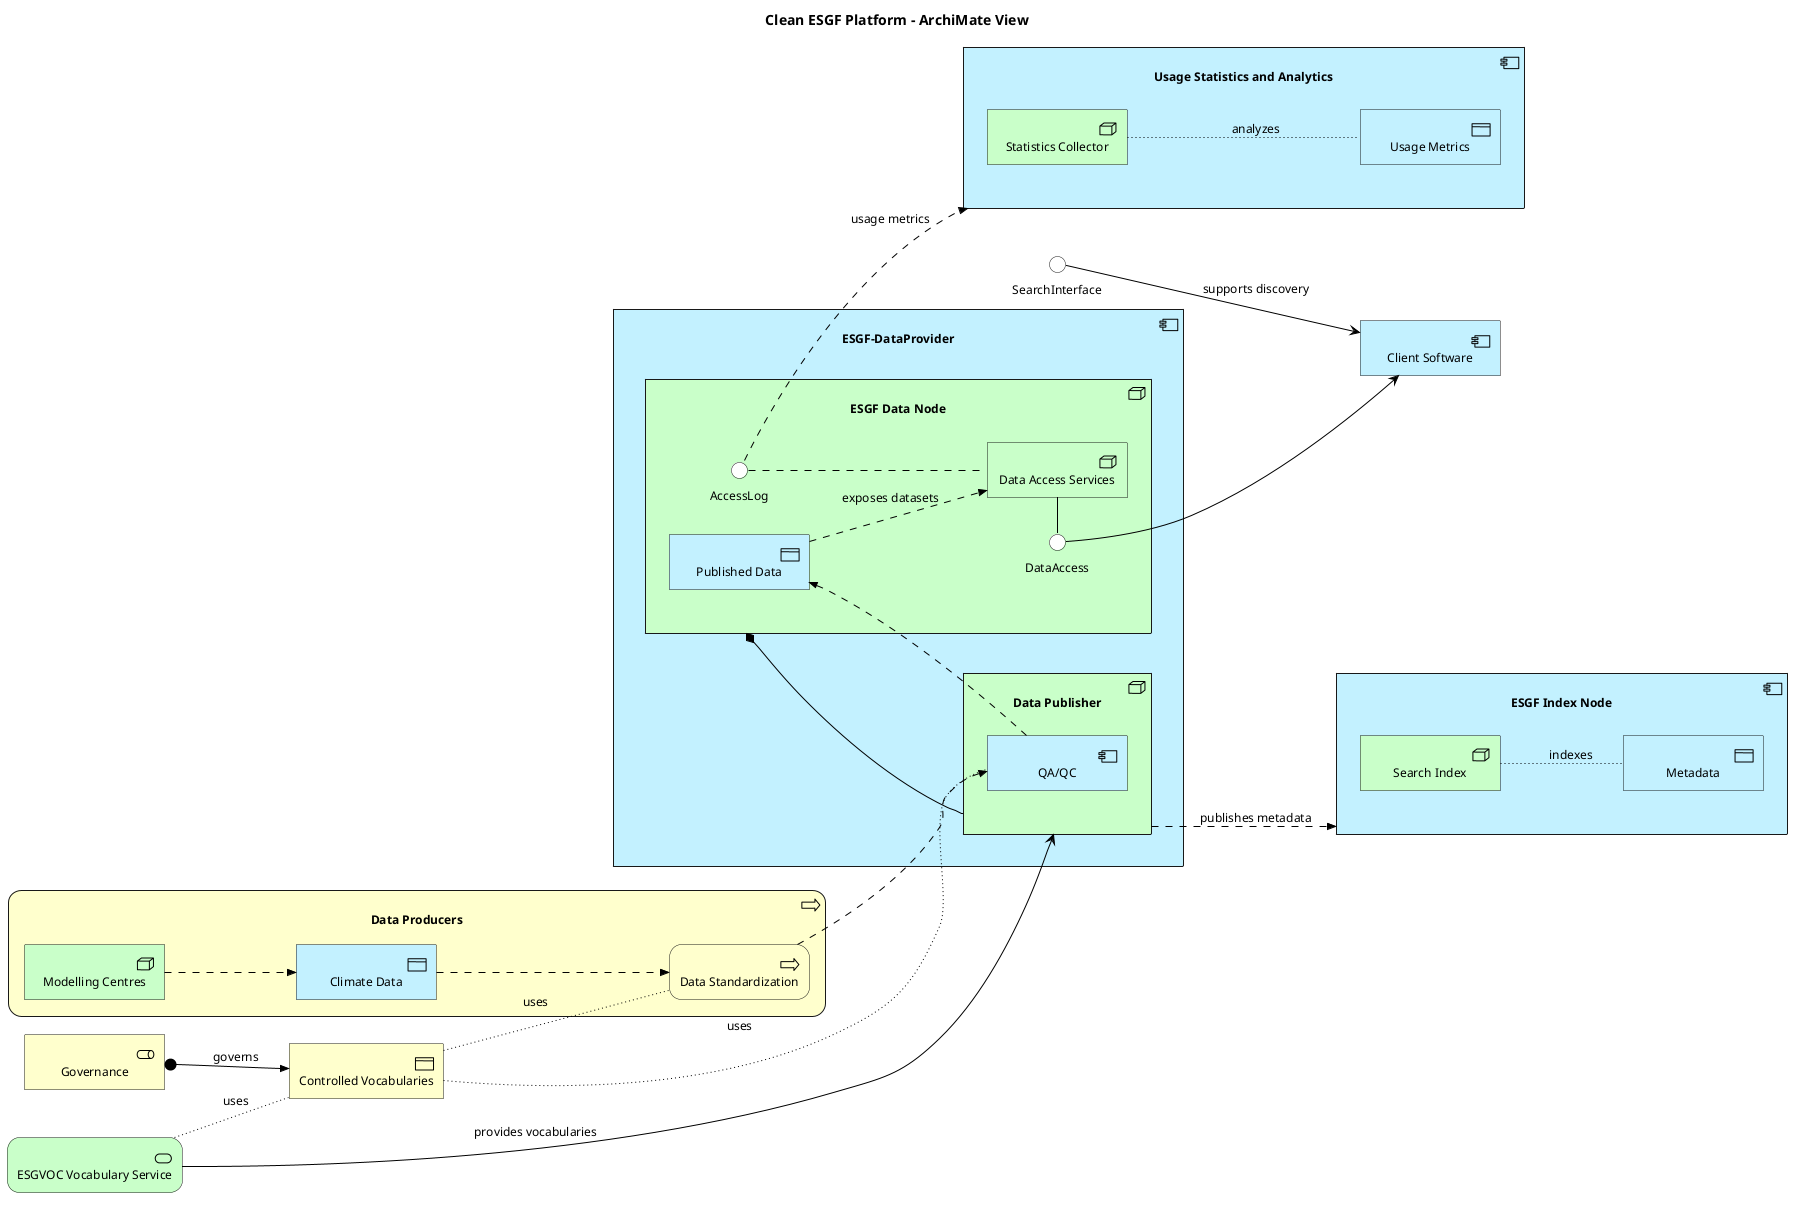

The diagram above was rendered by PlantUML. Its source (embedded in the PNG):
@startuml
!include <archimate/Archimate>

LAYOUT_LEFT_RIGHT()

title Clean ESGF Platform - ArchiMate View

'--- Skin parameters -------------------------------------------------------
skinparam ArchimateBusinessRoleBackgroundColor #D6EAF8
skinparam ArchimateBusinessObjectBackgroundColor #D6EAF8
skinparam ArchimateApplicationComponentBackgroundColor #ABEBC6
skinparam ArchimateTechnologyNodeBackgroundColor #FADBD8
skinparam ArchimateTechnologyServiceBackgroundColor #D7BDE2
skinparam ArchimateElementBorderColor #333333

'--- Business Layer -------------------------------------------------------
Business_Role(GOV, "Governance")
Business_Object(CV, "Controlled Vocabularies")

'--- Application Components -----------------------------------------------
Application_Component(INDEX, "ESGF Index Node") {
    Technology_Node(SEARCH_INDEX,"Search Index")
    Application_DataObject(METADATA, "Metadata")
}
Application_Component(STATS, "Usage Statistics and Analytics"){
  Technology_Node(STAT_COLLECTOR, "Statistics Collector")
  Application_DataObject(USAGE_METRICS, "Usage Metrics")
}

Application_Component(CLIENT, "Client Software")

'--- ESGF Data Provider -----------------------------------------------
Application_Component(ESGF_DataNode,"ESGF-DataProvider") {
    Technology_Node(DATANODE, "ESGF Data Node"){
        Application_DataObject(PUBLISHED_DATA, "Published Data")
        Technology_Node(DAS, "Data Access Services")
        DataAccess - DAS
        AccessLog -. DAS
    }
    Technology_Node(PUBLISHER, "Data Publisher"){
      Application_Component(QAQC, "QA/QC")
    }
}

'--- Production Process -----------------------------------------------
Business_Process(Data_Producers,"Data Producers")  {
  Technology_Node(MODELING_CENTRES, "Modelling Centres")
  Application_DataObject(CLIMATE_DATA, "Climate Data")
  Business_Process(STANDARDIZATION, "Data Standardization")
}

'--- Service Layer ---------------------------------------------------------
Technology_Service(ESGVOC, "ESGVOC Vocabulary Service")

'--- Relations -------------------------------------------------------------
Rel_Assignment(GOV, CV, "governs")
Rel_Serving(ESGVOC, PUBLISHER, "provides vocabularies")
Rel_Access(ESGVOC, CV, "uses")
Rel_Access(CV,QAQC, "uses")
Rel_Access(CV,STANDARDIZATION, "uses")

Rel_Composition(DATANODE, PUBLISHER)

Rel_Serving(DataAccess, CLIENT)

Rel_Flow(PUBLISHER, INDEX, "publishes metadata")
Rel_Access(SEARCH_INDEX, METADATA, "indexes")
Rel_Serving(SearchInterface, CLIENT, "supports discovery")

Rel_Flow(AccessLog, STATS, "usage metrics")
Rel_Access(STAT_COLLECTOR, USAGE_METRICS, "analyzes")

Rel_Flow(MODELING_CENTRES,CLIMATE_DATA)
Rel_Flow(CLIMATE_DATA,STANDARDIZATION)
Rel_Flow(STANDARDIZATION,QAQC)
Rel_Flow(QAQC,PUBLISHED_DATA)
Rel_Flow(PUBLISHED_DATA, DAS, "exposes datasets")
@enduml